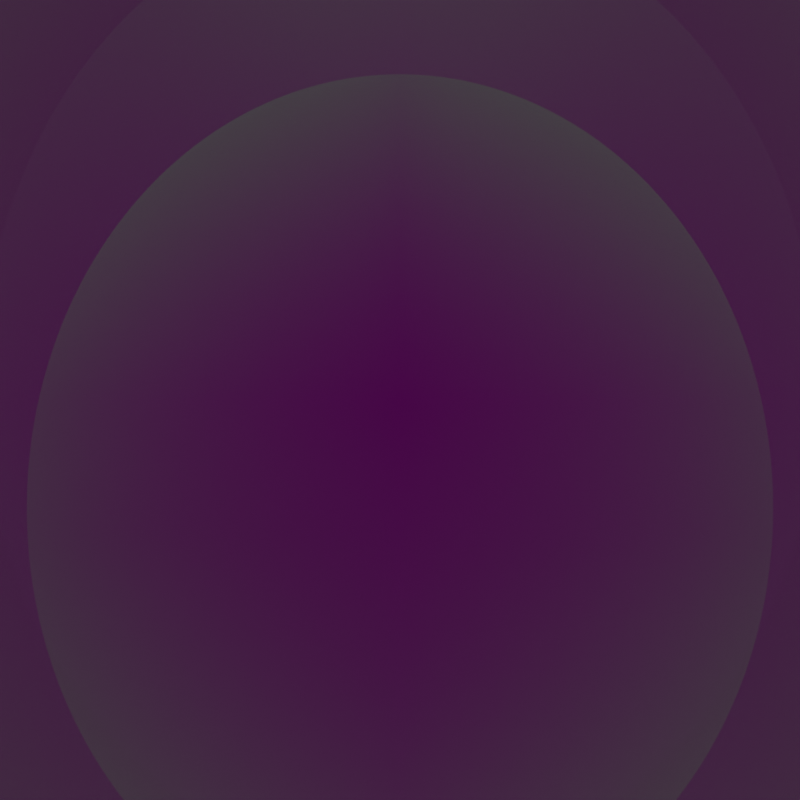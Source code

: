 # Source: camera.blend  (saved by Blender 3.5.10; exported with 4.5.12 LTS)
import bpy
from mathutils import Matrix  # noqa: F401  (used for matrix-valued properties, if any)

bpy.ops.wm.read_factory_settings(use_empty=True)
scene = bpy.context.scene
scene.name = 'Scene'

# ---- collections
col_collection = bpy.data.collections.new('Collection'); scene.collection.children.link(col_collection)

# ---- images (referenced by path relative to the original .blend; pixels are not part of the script)
import os
ASSET_DIR = os.environ.get("B2B_ASSET_DIR", "")  # directory of the original .blend (textures are referenced by path, not embedded)
HERE = os.path.dirname(os.path.abspath(__file__))  # packed textures are extracted next to this script under _unpacked/

def load_image(name, relpath, width, height, colorspace="sRGB"):
    """Load a texture the original file referenced (path relative to the .blend, or extracted next to this script)."""
    p = next((c for c in (os.path.join(HERE, relpath), os.path.join(ASSET_DIR, relpath)) if relpath and os.path.exists(c)), "")
    if p:
        img = bpy.data.images.load(p, check_existing=True)
        img.name = name
    else:  # same state as the original file: an image datablock whose file is absent (Cycles renders it pink)
        img = bpy.data.images.new(name, width, height)
        img.source = "FILE"
        img.filepath = "//" + (relpath or name)
    img.colorspace_settings.name = colorspace
    return img
img_greya_png = load_image('greyA.png', 'greyA.png', 1024, 1024, 'sRGB')
img_1cm_2400_png = load_image('1cm_2400.png', '1cm_2400.png', 1024, 1024, 'sRGB')

# ---- materials (node trees are filled in below, after node groups)
mat_greya = bpy.data.materials.new('greyA')
mat_greya.surface_render_method = 'BLENDED'
mat_greya.blend_method = 'BLEND'
mat_1cm_2400 = bpy.data.materials.new('1cm_2400')
mat_1cm_2400.surface_render_method = 'BLENDED'
mat_1cm_2400.blend_method = 'BLEND'

# ---- material node trees
mat_greya.use_nodes = True; mat_greya.node_tree.nodes.clear()
_N = mat_greya.node_tree.nodes; _L = mat_greya.node_tree.links
n0 = _N.new('ShaderNodeOutputMaterial'); n0.name = 'Material Output'; n0.location = (300, 300)
n1 = _N.new('ShaderNodeTexImage'); n1.name = 'Image Texture'; n1.location = (-200, 300)
n1.image = img_greya_png
n1.extension = 'CLIP'
n2 = _N.new('ShaderNodeBsdfPrincipled'); n2.name = 'Principled BSDF'; n2.location = (0, 300)
n2.distribution = 'GGX'
n2.subsurface_method = 'RANDOM_WALK_SKIN'
n2.inputs[3].default_value = 1.45
n2.inputs[27].default_value = (0.0, 0.0, 0.0, 1.0)
n2.inputs[28].default_value = 1.0
_L.new(n1.outputs[0], n2.inputs[0])
_L.new(n1.outputs[1], n2.inputs[4])
_L.new(n2.outputs[0], n0.inputs[0])
n0.is_active_output = True
mat_1cm_2400.use_nodes = True; mat_1cm_2400.node_tree.nodes.clear()
_N = mat_1cm_2400.node_tree.nodes; _L = mat_1cm_2400.node_tree.links
n0 = _N.new('ShaderNodeOutputMaterial'); n0.name = 'Material Output'; n0.location = (300, 300)
n1 = _N.new('ShaderNodeTexImage'); n1.name = 'Image Texture'; n1.location = (-200, 300)
n1.image = img_1cm_2400_png
n1.extension = 'CLIP'
n2 = _N.new('ShaderNodeBsdfPrincipled'); n2.name = 'Principled BSDF'; n2.location = (0, 300)
n2.distribution = 'GGX'
n2.subsurface_method = 'RANDOM_WALK_SKIN'
n2.inputs[3].default_value = 1.45
n2.inputs[27].default_value = (0.0, 0.0, 0.0, 1.0)
n2.inputs[28].default_value = 1.0
_L.new(n1.outputs[0], n2.inputs[0])
_L.new(n1.outputs[1], n2.inputs[4])
_L.new(n2.outputs[0], n0.inputs[0])
n0.is_active_output = True

# ---- world
world_world = bpy.data.worlds.new('World'); scene.world = world_world
world_world.use_nodes = True; world_world.node_tree.nodes.clear()
_N = world_world.node_tree.nodes; _L = world_world.node_tree.links
n0 = _N.new('ShaderNodeOutputWorld'); n0.name = 'World Output'; n0.location = (300, 300)
n1 = _N.new('ShaderNodeBackground'); n1.name = 'Background'; n1.location = (10, 300)
n1.inputs[0].default_value = (0.05088, 0.05088, 0.05088, 1.0)
_L.new(n1.outputs[0], n0.inputs[0])
n0.is_active_output = True
world_world.color = (0.05088, 0.05088, 0.05088)
world_world.use_sun_shadow = False
world_world.sun_shadow_jitter_overblur = 0.0

# ---- cameras
cam_camera = bpy.data.cameras.new('Camera')
cam_camera.clip_start = 0.001
cam_camera.clip_end = 0.1
cam_camera.lens = 9.953
cam_camera.sensor_width = 8.8
cam_camera.sensor_height = 6.6
cam_camera.ortho_scale = 7.314
cam_camera.lens_unit = 'FOV'

# ---- lights
light_light = bpy.data.lights.new('Light', 'POINT')
light_light.transmission_factor = 0.0
light_light.energy = 0.01
light_light.shadow_soft_size = 0.005
light_light.shadow_maximum_resolution = 0.006
light_light.use_absolute_resolution = True
light_point = bpy.data.lights.new('Point', 'SPOT')
light_point.color = (0.01893, 1.0, 0.02438)
light_point.transmission_factor = 0.0
light_point.energy = 0.05
light_point.shadow_maximum_resolution = 0.006
light_point.use_absolute_resolution = True
light_point.spot_blend = 0.0
light_point.spot_size = 0.4014

# ---- meshes
me_plane = bpy.data.meshes.new('Plane')
me_plane.from_pydata([(-1.0, -1.0, 0.0), (1.0, -1.0, 0.0), (-1.0, 1.0, 0.0), (1.0, 1.0, 0.0)], [], [(0, 1, 3, 2)])
_uv = me_plane.uv_layers.new(name='UVMap')
_uv.uv.foreach_set('vector', [0.0, 0.0, 1.0, 0.0, 1.0, 1.0, 0.0, 1.0])
me_plane.update()
me_cylinder = bpy.data.meshes.new('Cylinder')
me_cylinder.from_pydata([(0.0, 0.01, -0.01), (0.0, 0.01, 0.01), (0.001951, 0.009808, -0.01), (0.001951, 0.009808, 0.01), (0.003827, 0.009239, -0.01), (0.003827, 0.009239, 0.01), (0.005556, 0.008315, -0.01), (0.005556, 0.008315, 0.01), (0.007071, 0.007071, -0.01), (0.007071, 0.007071, 0.01), (0.008315, 0.005556, -0.01), (0.008315, 0.005556, 0.01), (0.009239, 0.003827, -0.01), (0.009239, 0.003827, 0.01), (0.009808, 0.001951, -0.01), (0.009808, 0.001951, 0.01), (0.01, 0.0, -0.01), (0.01, 0.0, 0.01), (0.009808, -0.001951, -0.01), (0.009808, -0.001951, 0.01), (0.009239, -0.003827, -0.01), (0.009239, -0.003827, 0.01), (0.008315, -0.005556, -0.01), (0.008315, -0.005556, 0.01), (0.007071, -0.007071, -0.01), (0.007071, -0.007071, 0.01), (0.005556, -0.008315, -0.01), (0.005556, -0.008315, 0.01), (0.003827, -0.009239, -0.01), (0.003827, -0.009239, 0.01), (0.001951, -0.009808, -0.01), (0.001951, -0.009808, 0.01), (0.0, -0.01, -0.01), (0.0, -0.01, 0.01), (-0.001951, -0.009808, -0.01), (-0.001951, -0.009808, 0.01), (-0.003827, -0.009239, -0.01), (-0.003827, -0.009239, 0.01), (-0.005556, -0.008315, -0.01), (-0.005556, -0.008315, 0.01), (-0.007071, -0.007071, -0.01), (-0.007071, -0.007071, 0.01), (-0.008315, -0.005556, -0.01), (-0.008315, -0.005556, 0.01), (-0.009239, -0.003827, -0.01), (-0.009239, -0.003827, 0.01), (-0.009808, -0.001951, -0.01), (-0.009808, -0.001951, 0.01), (-0.01, 0.0, -0.01), (-0.01, 0.0, 0.01), (-0.009808, 0.001951, -0.01), (-0.009808, 0.001951, 0.01), (-0.009239, 0.003827, -0.01), (-0.009239, 0.003827, 0.01), (-0.008315, 0.005556, -0.01), (-0.008315, 0.005556, 0.01), (-0.007071, 0.007071, -0.01), (-0.007071, 0.007071, 0.01), (-0.005556, 0.008315, -0.01), (-0.005556, 0.008315, 0.01), (-0.003827, 0.009239, -0.01), (-0.003827, 0.009239, 0.01), (-0.001951, 0.009808, -0.01), (-0.001951, 0.009808, 0.01)], [], [(0, 1, 3, 2), (2, 3, 5, 4), (4, 5, 7, 6), (6, 7, 9, 8), (8, 9, 11, 10), (10, 11, 13, 12), (12, 13, 15, 14), (14, 15, 17, 16), (16, 17, 19, 18), (18, 19, 21, 20), (20, 21, 23, 22), (22, 23, 25, 24), (24, 25, 27, 26), (26, 27, 29, 28), (28, 29, 31, 30), (30, 31, 33, 32), (32, 33, 35, 34), (34, 35, 37, 36), (36, 37, 39, 38), (38, 39, 41, 40), (40, 41, 43, 42), (42, 43, 45, 44), (44, 45, 47, 46), (46, 47, 49, 48), (48, 49, 51, 50), (50, 51, 53, 52), (52, 53, 55, 54), (54, 55, 57, 56), (56, 57, 59, 58), (58, 59, 61, 60), (3, 1, 63, 61, 59, 57, 55, 53, 51, 49, 47, 45, 43, 41, 39, 37, 35, 33, 31, 29, 27, 25, 23, 21, 19, 17, 15, 13, 11, 9, 7, 5), (60, 61, 63, 62), (62, 63, 1, 0), (0, 2, 4, 6, 8, 10, 12, 14, 16, 18, 20, 22, 24, 26, 28, 30, 32, 34, 36, 38, 40, 42, 44, 46, 48, 50, 52, 54, 56, 58, 60, 62)])
_uv = me_cylinder.uv_layers.new(name='UVMap')
_uv.uv.foreach_set('vector', [1.0, 0.5, 1.0, 1.0, 0.9688, 1.0, 0.9688, 0.5, 0.9688, 0.5, 0.9688, 1.0, 0.9375, 1.0, 0.9375, 0.5, 0.9375, 0.5, 0.9375, 1.0, 0.9062, 1.0, 0.9062, 0.5, 0.9062, 0.5, 0.9062, 1.0, 0.875, 1.0, 0.875, 0.5, 0.875, 0.5, 0.875, 1.0, 0.8438, 1.0, 0.8438, 0.5, 0.8438, 0.5, 0.8438, 1.0, 0.8125, 1.0, 0.8125, 0.5, 0.8125, 0.5, 0.8125, 1.0, 0.7812, 1.0, 0.7812, 0.5, 0.7812, 0.5, 0.7812, 1.0, 0.75, 1.0, 0.75, 0.5, 0.75, 0.5, 0.75, 1.0, 0.7188, 1.0, 0.7188, 0.5, 0.7188, 0.5, 0.7188, 1.0, 0.6875, 1.0, 0.6875, 0.5, 0.6875, 0.5, 0.6875, 1.0, 0.6562, 1.0, 0.6562, 0.5, 0.6562, 0.5, 0.6562, 1.0, 0.625, 1.0, 0.625, 0.5, 0.625, 0.5, 0.625, 1.0, 0.5938, 1.0, 0.5938, 0.5, 0.5938, 0.5, 0.5938, 1.0, 0.5625, 1.0, 0.5625, 0.5, 0.5625, 0.5, 0.5625, 1.0, 0.5312, 1.0, 0.5312, 0.5, 0.5312, 0.5, 0.5312, 1.0, 0.5, 1.0, 0.5, 0.5, 0.5, 0.5, 0.5, 1.0, 0.4688, 1.0, 0.4688, 0.5, 0.4688, 0.5, 0.4688, 1.0, 0.4375, 1.0, 0.4375, 0.5, 0.4375, 0.5, 0.4375, 1.0, 0.4062, 1.0, 0.4062, 0.5, 0.4062, 0.5, 0.4062, 1.0, 0.375, 1.0, 0.375, 0.5, 0.375, 0.5, 0.375, 1.0, 0.3438, 1.0, 0.3438, 0.5, 0.3438, 0.5, 0.3438, 1.0, 0.3125, 1.0, 0.3125, 0.5, 0.3125, 0.5, 0.3125, 1.0, 0.2812, 1.0, 0.2812, 0.5, 0.2812, 0.5, 0.2812, 1.0, 0.25, 1.0, 0.25, 0.5, 0.25, 0.5, 0.25, 1.0, 0.2188, 1.0, 0.2188, 0.5, 0.2188, 0.5, 0.2188, 1.0, 0.1875, 1.0, 0.1875, 0.5, 0.1875, 0.5, 0.1875, 1.0, 0.1562, 1.0, 0.1562, 0.5, 0.1562, 0.5, 0.1562, 1.0, 0.125, 1.0, 0.125, 0.5, 0.125, 0.5, 0.125, 1.0, 0.09375, 1.0, 0.09375, 0.5, 0.09375, 0.5, 0.09375, 1.0, 0.0625, 1.0, 0.0625, 0.5, 0.2968, 0.4854, 0.25, 0.49, 0.2032, 0.4854, 0.1582, 0.4717, 0.1167, 0.4496, 0.08029, 0.4197, 0.05045, 0.3833, 0.02827, 0.3418, 0.01461, 0.2968, 0.01, 0.25, 0.01461, 0.2032, 0.02827, 0.1582, 0.05045, 0.1167, 0.08029, 0.08029, 0.1167, 0.05045, 0.1582, 0.02827, 0.2032, 0.01461, 0.25, 0.01, 0.2968, 0.01461, 0.3418, 0.02827, 0.3833, 0.05045, 0.4197, 0.08029, 0.4496, 0.1167, 0.4717, 0.1582, 0.4854, 0.2032, 0.49, 0.25, 0.4854, 0.2968, 0.4717, 0.3418, 0.4496, 0.3833, 0.4197, 0.4197, 0.3833, 0.4496, 0.3418, 0.4717, 0.0625, 0.5, 0.0625, 1.0, 0.03125, 1.0, 0.03125, 0.5, 0.03125, 0.5, 0.03125, 1.0, 0.0, 1.0, 0.0, 0.5, 0.75, 0.49, 0.7968, 0.4854, 0.8418, 0.4717, 0.8833, 0.4496, 0.9197, 0.4197, 0.9496, 0.3833, 0.9717, 0.3418, 0.9854, 0.2968, 0.99, 0.25, 0.9854, 0.2032, 0.9717, 0.1582, 0.9496, 0.1167, 0.9197, 0.08029, 0.8833, 0.05045, 0.8418, 0.02827, 0.7968, 0.01461, 0.75, 0.01, 0.7032, 0.01461, 0.6582, 0.02827, 0.6167, 0.05045, 0.5803, 0.08029, 0.5504, 0.1167, 0.5283, 0.1582, 0.5146, 0.2032, 0.51, 0.25, 0.5146, 0.2968, 0.5283, 0.3418, 0.5504, 0.3833, 0.5803, 0.4197, 0.6167, 0.4496, 0.6582, 0.4717, 0.7032, 0.4854])
me_cylinder.update()
me_greya = bpy.data.meshes.new('greyA')
me_greya.from_pydata([(-0.5, -0.5, 0.0), (0.5, -0.5, 0.0), (-0.5, 0.5, 0.0), (0.5, 0.5, 0.0)], [], [(0, 1, 3, 2)])
_uv = me_greya.uv_layers.new(name='UVMap')
_uv.uv.foreach_set('vector', [0.0, 0.0, 1.0, 0.0, 1.0, 1.0, 0.0, 1.0])
me_greya.materials.append(mat_greya)
me_greya.update()
me_1cm_2400 = bpy.data.meshes.new('1cm_2400')
me_1cm_2400.from_pydata([(-0.5, -0.5, 0.0), (0.5, -0.5, 0.0), (-0.5, 0.5, 0.0), (0.5, 0.5, 0.0)], [], [(0, 1, 3, 2)])
_uv = me_1cm_2400.uv_layers.new(name='UVMap')
_uv.uv.foreach_set('vector', [0.0, 0.0, 1.0, 0.0, 1.0, 1.0, 0.0, 1.0])
me_1cm_2400.materials.append(mat_1cm_2400)
me_1cm_2400.update()

# ---- objects
ob_light = bpy.data.objects.new('Light', light_light)
ob_camera = bpy.data.objects.new('Camera', cam_camera)
ob_plane = bpy.data.objects.new('Plane', me_plane)
ob_point = bpy.data.objects.new('Point', light_point)
ob_cylinder = bpy.data.objects.new('Cylinder', me_cylinder)
ob_greya = bpy.data.objects.new('greyA', me_greya)
ob_1cm_2400 = bpy.data.objects.new('1cm_2400', me_1cm_2400)

# ---- transforms, parenting, visibility, modifiers, constraints
ob_light.location = (0.1, 0.1, 0.1)
ob_light.rotation_euler = (0.6503, 0.05522, 1.866)
ob_light.lock_rotations_4d = False
ob_light.empty_display_type = 'ARROWS'
ob_light.color = (0.0, 0.0, 0.0, 0.0)
ob_light.hide_render = True
ob_light.lineart.crease_threshold = 0.0
ob_camera.location = (0.0, 0.0, 0.0)
ob_camera.rotation_euler = (0.0, 0.0, 1.571)
ob_camera.lock_rotations_4d = False
ob_camera.empty_display_type = 'ARROWS'
ob_camera.color = (0.0, 0.0, 0.0, 0.0)
ob_camera.display_type = 'WIRE'
ob_camera.lineart.crease_threshold = 0.0
ob_plane.location = (0.0, 0.0, -0.03)
ob_plane.scale = (0.02, 0.02, 1.0)
ob_point.location = (-0.0283, 0.0, 0.0223)
ob_point.rotation_euler = (0.0, -0.5236, 0.0)
ob_cylinder.location = (0.045, 0.0, 0.0)
ob_cylinder.rotation_euler = (0.0, 1.571, 0.0)
ob_cylinder.scale = (0.55, 0.55, 3.0)
ob_cylinder.hide_render = True
ob_greya.location = (-0.0242, 0.0, 0.0158)
ob_greya.rotation_euler = (-0.5236, 0.0, 1.571)
ob_greya.scale = (0.005, 0.005, 1.0)
ob_greya.lock_location = (True, True, True)
ob_greya.lock_rotation = (True, True, True)
ob_1cm_2400.location = (0.0, 0.0, -0.02342)
ob_1cm_2400.scale = (0.03, 0.03, 1.0)

# ---- collection membership
col_collection.objects.link(ob_light)
col_collection.objects.link(ob_camera)
col_collection.objects.link(ob_plane)
col_collection.objects.link(ob_point)
col_collection.objects.link(ob_cylinder)
col_collection.objects.link(ob_greya)
col_collection.objects.link(ob_1cm_2400)

# ---- scene / render settings (as saved in the file)
scene.camera = ob_camera
scene.frame_start = 1; scene.frame_end = 250; scene.frame_set(1)
scene.render.engine = 'CYCLES'
scene.render.image_settings.color_mode = 'RGB'
scene.render.resolution_x = 1944
scene.render.resolution_y = 1944
scene.cycles.sampling_pattern = 'TABULATED_SOBOL'
scene.view_settings.view_transform = 'Filmic'
bpy.context.view_layer.update()
